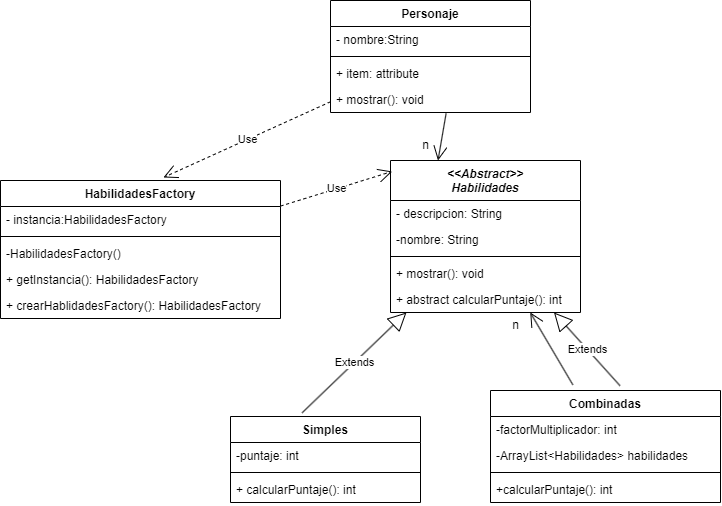

The diagram above was exported from draw.io. Its source (the exported page's mxGraphModel, read from the mxfile embedded in the PNG):
<mxGraphModel dx="865" dy="456" grid="1" gridSize="10" guides="1" tooltips="1" connect="1" arrows="1" fold="1" page="1" pageScale="1" pageWidth="827" pageHeight="1169" math="0" shadow="0">
  <root>
    <mxCell id="0" />
    <mxCell id="1" parent="0" />
    <mxCell id="ubz5PhUc2vdMuGwnOWoW-1" value="Personaje" style="swimlane;fontStyle=1;align=center;verticalAlign=top;childLayout=stackLayout;horizontal=1;startSize=26;horizontalStack=0;resizeParent=1;resizeParentMax=0;resizeLast=0;collapsible=1;marginBottom=0;" vertex="1" parent="1">
      <mxGeometry x="390" y="310" width="200" height="112" as="geometry" />
    </mxCell>
    <mxCell id="ubz5PhUc2vdMuGwnOWoW-2" value="- nombre:String" style="text;strokeColor=none;fillColor=none;align=left;verticalAlign=top;spacingLeft=4;spacingRight=4;overflow=hidden;rotatable=0;points=[[0,0.5],[1,0.5]];portConstraint=eastwest;" vertex="1" parent="ubz5PhUc2vdMuGwnOWoW-1">
      <mxGeometry y="26" width="200" height="26" as="geometry" />
    </mxCell>
    <mxCell id="ubz5PhUc2vdMuGwnOWoW-3" value="" style="line;strokeWidth=1;fillColor=none;align=left;verticalAlign=middle;spacingTop=-1;spacingLeft=3;spacingRight=3;rotatable=0;labelPosition=right;points=[];portConstraint=eastwest;strokeColor=inherit;" vertex="1" parent="ubz5PhUc2vdMuGwnOWoW-1">
      <mxGeometry y="52" width="200" height="8" as="geometry" />
    </mxCell>
    <mxCell id="ubz5PhUc2vdMuGwnOWoW-41" value="+ item: attribute" style="text;strokeColor=none;fillColor=none;align=left;verticalAlign=top;spacingLeft=4;spacingRight=4;overflow=hidden;rotatable=0;points=[[0,0.5],[1,0.5]];portConstraint=eastwest;" vertex="1" parent="ubz5PhUc2vdMuGwnOWoW-1">
      <mxGeometry y="60" width="200" height="26" as="geometry" />
    </mxCell>
    <mxCell id="ubz5PhUc2vdMuGwnOWoW-4" value="+ mostrar(): void" style="text;strokeColor=none;fillColor=none;align=left;verticalAlign=top;spacingLeft=4;spacingRight=4;overflow=hidden;rotatable=0;points=[[0,0.5],[1,0.5]];portConstraint=eastwest;" vertex="1" parent="ubz5PhUc2vdMuGwnOWoW-1">
      <mxGeometry y="86" width="200" height="26" as="geometry" />
    </mxCell>
    <mxCell id="ubz5PhUc2vdMuGwnOWoW-5" value="Simples" style="swimlane;fontStyle=1;align=center;verticalAlign=top;childLayout=stackLayout;horizontal=1;startSize=26;horizontalStack=0;resizeParent=1;resizeParentMax=0;resizeLast=0;collapsible=1;marginBottom=0;" vertex="1" parent="1">
      <mxGeometry x="290" y="726" width="190" height="86" as="geometry" />
    </mxCell>
    <mxCell id="ubz5PhUc2vdMuGwnOWoW-6" value="-puntaje: int" style="text;strokeColor=none;fillColor=none;align=left;verticalAlign=top;spacingLeft=4;spacingRight=4;overflow=hidden;rotatable=0;points=[[0,0.5],[1,0.5]];portConstraint=eastwest;" vertex="1" parent="ubz5PhUc2vdMuGwnOWoW-5">
      <mxGeometry y="26" width="190" height="26" as="geometry" />
    </mxCell>
    <mxCell id="ubz5PhUc2vdMuGwnOWoW-7" value="" style="line;strokeWidth=1;fillColor=none;align=left;verticalAlign=middle;spacingTop=-1;spacingLeft=3;spacingRight=3;rotatable=0;labelPosition=right;points=[];portConstraint=eastwest;strokeColor=inherit;" vertex="1" parent="ubz5PhUc2vdMuGwnOWoW-5">
      <mxGeometry y="52" width="190" height="8" as="geometry" />
    </mxCell>
    <mxCell id="ubz5PhUc2vdMuGwnOWoW-8" value="+ calcularPuntaje(): int" style="text;strokeColor=none;fillColor=none;align=left;verticalAlign=top;spacingLeft=4;spacingRight=4;overflow=hidden;rotatable=0;points=[[0,0.5],[1,0.5]];portConstraint=eastwest;" vertex="1" parent="ubz5PhUc2vdMuGwnOWoW-5">
      <mxGeometry y="60" width="190" height="26" as="geometry" />
    </mxCell>
    <mxCell id="ubz5PhUc2vdMuGwnOWoW-9" value="Combinadas" style="swimlane;fontStyle=1;align=center;verticalAlign=top;childLayout=stackLayout;horizontal=1;startSize=26;horizontalStack=0;resizeParent=1;resizeParentMax=0;resizeLast=0;collapsible=1;marginBottom=0;" vertex="1" parent="1">
      <mxGeometry x="550" y="700" width="230" height="112" as="geometry" />
    </mxCell>
    <mxCell id="ubz5PhUc2vdMuGwnOWoW-10" value="-factorMultiplicador: int" style="text;strokeColor=none;fillColor=none;align=left;verticalAlign=top;spacingLeft=4;spacingRight=4;overflow=hidden;rotatable=0;points=[[0,0.5],[1,0.5]];portConstraint=eastwest;" vertex="1" parent="ubz5PhUc2vdMuGwnOWoW-9">
      <mxGeometry y="26" width="230" height="26" as="geometry" />
    </mxCell>
    <mxCell id="ubz5PhUc2vdMuGwnOWoW-31" value="-ArrayList&lt;Habilidades&gt; habilidades" style="text;strokeColor=none;fillColor=none;align=left;verticalAlign=top;spacingLeft=4;spacingRight=4;overflow=hidden;rotatable=0;points=[[0,0.5],[1,0.5]];portConstraint=eastwest;" vertex="1" parent="ubz5PhUc2vdMuGwnOWoW-9">
      <mxGeometry y="52" width="230" height="26" as="geometry" />
    </mxCell>
    <mxCell id="ubz5PhUc2vdMuGwnOWoW-11" value="" style="line;strokeWidth=1;fillColor=none;align=left;verticalAlign=middle;spacingTop=-1;spacingLeft=3;spacingRight=3;rotatable=0;labelPosition=right;points=[];portConstraint=eastwest;strokeColor=inherit;" vertex="1" parent="ubz5PhUc2vdMuGwnOWoW-9">
      <mxGeometry y="78" width="230" height="8" as="geometry" />
    </mxCell>
    <mxCell id="ubz5PhUc2vdMuGwnOWoW-12" value="+calcularPuntaje(): int" style="text;strokeColor=none;fillColor=none;align=left;verticalAlign=top;spacingLeft=4;spacingRight=4;overflow=hidden;rotatable=0;points=[[0,0.5],[1,0.5]];portConstraint=eastwest;" vertex="1" parent="ubz5PhUc2vdMuGwnOWoW-9">
      <mxGeometry y="86" width="230" height="26" as="geometry" />
    </mxCell>
    <mxCell id="ubz5PhUc2vdMuGwnOWoW-13" value="&lt;&lt;Abstract&gt;&gt;&#10;Habilidades" style="swimlane;fontStyle=3;align=center;verticalAlign=top;childLayout=stackLayout;horizontal=1;startSize=40;horizontalStack=0;resizeParent=1;resizeParentMax=0;resizeLast=0;collapsible=1;marginBottom=0;" vertex="1" parent="1">
      <mxGeometry x="450" y="470" width="190" height="152" as="geometry" />
    </mxCell>
    <mxCell id="ubz5PhUc2vdMuGwnOWoW-25" value="- descripcion: String" style="text;strokeColor=none;fillColor=none;align=left;verticalAlign=top;spacingLeft=4;spacingRight=4;overflow=hidden;rotatable=0;points=[[0,0.5],[1,0.5]];portConstraint=eastwest;" vertex="1" parent="ubz5PhUc2vdMuGwnOWoW-13">
      <mxGeometry y="40" width="190" height="26" as="geometry" />
    </mxCell>
    <mxCell id="ubz5PhUc2vdMuGwnOWoW-14" value="-nombre: String" style="text;strokeColor=none;fillColor=none;align=left;verticalAlign=top;spacingLeft=4;spacingRight=4;overflow=hidden;rotatable=0;points=[[0,0.5],[1,0.5]];portConstraint=eastwest;" vertex="1" parent="ubz5PhUc2vdMuGwnOWoW-13">
      <mxGeometry y="66" width="190" height="26" as="geometry" />
    </mxCell>
    <mxCell id="ubz5PhUc2vdMuGwnOWoW-15" value="" style="line;strokeWidth=1;fillColor=none;align=left;verticalAlign=middle;spacingTop=-1;spacingLeft=3;spacingRight=3;rotatable=0;labelPosition=right;points=[];portConstraint=eastwest;strokeColor=inherit;" vertex="1" parent="ubz5PhUc2vdMuGwnOWoW-13">
      <mxGeometry y="92" width="190" height="8" as="geometry" />
    </mxCell>
    <mxCell id="ubz5PhUc2vdMuGwnOWoW-32" value="+ mostrar(): void" style="text;strokeColor=none;fillColor=none;align=left;verticalAlign=top;spacingLeft=4;spacingRight=4;overflow=hidden;rotatable=0;points=[[0,0.5],[1,0.5]];portConstraint=eastwest;" vertex="1" parent="ubz5PhUc2vdMuGwnOWoW-13">
      <mxGeometry y="100" width="190" height="26" as="geometry" />
    </mxCell>
    <mxCell id="ubz5PhUc2vdMuGwnOWoW-16" value="+ abstract calcularPuntaje(): int" style="text;strokeColor=none;fillColor=none;align=left;verticalAlign=top;spacingLeft=4;spacingRight=4;overflow=hidden;rotatable=0;points=[[0,0.5],[1,0.5]];portConstraint=eastwest;" vertex="1" parent="ubz5PhUc2vdMuGwnOWoW-13">
      <mxGeometry y="126" width="190" height="26" as="geometry" />
    </mxCell>
    <mxCell id="ubz5PhUc2vdMuGwnOWoW-21" value="HabilidadesFactory" style="swimlane;fontStyle=1;align=center;verticalAlign=top;childLayout=stackLayout;horizontal=1;startSize=26;horizontalStack=0;resizeParent=1;resizeParentMax=0;resizeLast=0;collapsible=1;marginBottom=0;" vertex="1" parent="1">
      <mxGeometry x="60" y="490" width="280" height="138" as="geometry" />
    </mxCell>
    <mxCell id="ubz5PhUc2vdMuGwnOWoW-22" value="- instancia:HabilidadesFactory" style="text;strokeColor=none;fillColor=none;align=left;verticalAlign=top;spacingLeft=4;spacingRight=4;overflow=hidden;rotatable=0;points=[[0,0.5],[1,0.5]];portConstraint=eastwest;" vertex="1" parent="ubz5PhUc2vdMuGwnOWoW-21">
      <mxGeometry y="26" width="280" height="26" as="geometry" />
    </mxCell>
    <mxCell id="ubz5PhUc2vdMuGwnOWoW-23" value="" style="line;strokeWidth=1;fillColor=none;align=left;verticalAlign=middle;spacingTop=-1;spacingLeft=3;spacingRight=3;rotatable=0;labelPosition=right;points=[];portConstraint=eastwest;strokeColor=inherit;" vertex="1" parent="ubz5PhUc2vdMuGwnOWoW-21">
      <mxGeometry y="52" width="280" height="8" as="geometry" />
    </mxCell>
    <mxCell id="ubz5PhUc2vdMuGwnOWoW-24" value="-HabilidadesFactory()" style="text;strokeColor=none;fillColor=none;align=left;verticalAlign=top;spacingLeft=4;spacingRight=4;overflow=hidden;rotatable=0;points=[[0,0.5],[1,0.5]];portConstraint=eastwest;" vertex="1" parent="ubz5PhUc2vdMuGwnOWoW-21">
      <mxGeometry y="60" width="280" height="26" as="geometry" />
    </mxCell>
    <mxCell id="ubz5PhUc2vdMuGwnOWoW-28" value="+ getInstancia(): HabilidadesFactory" style="text;strokeColor=none;fillColor=none;align=left;verticalAlign=top;spacingLeft=4;spacingRight=4;overflow=hidden;rotatable=0;points=[[0,0.5],[1,0.5]];portConstraint=eastwest;" vertex="1" parent="ubz5PhUc2vdMuGwnOWoW-21">
      <mxGeometry y="86" width="280" height="26" as="geometry" />
    </mxCell>
    <mxCell id="ubz5PhUc2vdMuGwnOWoW-30" value="+ crearHablidadesFactory(): HabilidadesFactory" style="text;strokeColor=none;fillColor=none;align=left;verticalAlign=top;spacingLeft=4;spacingRight=4;overflow=hidden;rotatable=0;points=[[0,0.5],[1,0.5]];portConstraint=eastwest;" vertex="1" parent="ubz5PhUc2vdMuGwnOWoW-21">
      <mxGeometry y="112" width="280" height="26" as="geometry" />
    </mxCell>
    <mxCell id="ubz5PhUc2vdMuGwnOWoW-26" value="Extends" style="endArrow=block;endSize=16;endFill=0;html=1;rounded=0;exitX=0.377;exitY=-0.043;exitDx=0;exitDy=0;exitPerimeter=0;" edge="1" parent="1" source="ubz5PhUc2vdMuGwnOWoW-5" target="ubz5PhUc2vdMuGwnOWoW-13">
      <mxGeometry width="160" relative="1" as="geometry">
        <mxPoint x="330" y="600" as="sourcePoint" />
        <mxPoint x="490" y="600" as="targetPoint" />
      </mxGeometry>
    </mxCell>
    <mxCell id="ubz5PhUc2vdMuGwnOWoW-27" value="Extends" style="endArrow=block;endSize=16;endFill=0;html=1;rounded=0;exitX=0.563;exitY=-0.043;exitDx=0;exitDy=0;exitPerimeter=0;" edge="1" parent="1" source="ubz5PhUc2vdMuGwnOWoW-9" target="ubz5PhUc2vdMuGwnOWoW-13">
      <mxGeometry width="160" relative="1" as="geometry">
        <mxPoint x="330" y="600" as="sourcePoint" />
        <mxPoint x="490" y="600" as="targetPoint" />
      </mxGeometry>
    </mxCell>
    <mxCell id="ubz5PhUc2vdMuGwnOWoW-33" value="Use" style="endArrow=open;endSize=12;dashed=1;html=1;rounded=0;entryX=0.582;entryY=-0.022;entryDx=0;entryDy=0;entryPerimeter=0;" edge="1" parent="1" source="ubz5PhUc2vdMuGwnOWoW-1" target="ubz5PhUc2vdMuGwnOWoW-21">
      <mxGeometry width="160" relative="1" as="geometry">
        <mxPoint x="330" y="460" as="sourcePoint" />
        <mxPoint x="490" y="460" as="targetPoint" />
      </mxGeometry>
    </mxCell>
    <mxCell id="ubz5PhUc2vdMuGwnOWoW-34" value="Use" style="endArrow=open;endSize=12;dashed=1;html=1;rounded=0;entryX=0.009;entryY=0.072;entryDx=0;entryDy=0;entryPerimeter=0;" edge="1" parent="1" source="ubz5PhUc2vdMuGwnOWoW-21" target="ubz5PhUc2vdMuGwnOWoW-13">
      <mxGeometry width="160" relative="1" as="geometry">
        <mxPoint x="330" y="600" as="sourcePoint" />
        <mxPoint x="490" y="600" as="targetPoint" />
      </mxGeometry>
    </mxCell>
    <mxCell id="ubz5PhUc2vdMuGwnOWoW-35" value="" style="endArrow=open;endFill=1;endSize=12;html=1;rounded=0;exitX=0.578;exitY=1.038;exitDx=0;exitDy=0;exitPerimeter=0;entryX=0.25;entryY=0;entryDx=0;entryDy=0;" edge="1" parent="1" source="ubz5PhUc2vdMuGwnOWoW-4" target="ubz5PhUc2vdMuGwnOWoW-13">
      <mxGeometry width="160" relative="1" as="geometry">
        <mxPoint x="330" y="600" as="sourcePoint" />
        <mxPoint x="490" y="600" as="targetPoint" />
      </mxGeometry>
    </mxCell>
    <mxCell id="ubz5PhUc2vdMuGwnOWoW-36" value="n" style="text;html=1;align=center;verticalAlign=middle;resizable=0;points=[];autosize=1;strokeColor=none;fillColor=none;" vertex="1" parent="1">
      <mxGeometry x="470" y="440" width="30" height="30" as="geometry" />
    </mxCell>
    <mxCell id="ubz5PhUc2vdMuGwnOWoW-37" value="" style="endArrow=open;endFill=1;endSize=12;html=1;rounded=0;exitX=0.358;exitY=-0.051;exitDx=0;exitDy=0;exitPerimeter=0;" edge="1" parent="1" source="ubz5PhUc2vdMuGwnOWoW-9" target="ubz5PhUc2vdMuGwnOWoW-13">
      <mxGeometry width="160" relative="1" as="geometry">
        <mxPoint x="330" y="600" as="sourcePoint" />
        <mxPoint x="490" y="600" as="targetPoint" />
      </mxGeometry>
    </mxCell>
    <mxCell id="ubz5PhUc2vdMuGwnOWoW-38" value="n" style="text;html=1;align=center;verticalAlign=middle;resizable=0;points=[];autosize=1;strokeColor=none;fillColor=none;" vertex="1" parent="1">
      <mxGeometry x="560" y="620" width="30" height="30" as="geometry" />
    </mxCell>
  </root>
</mxGraphModel>